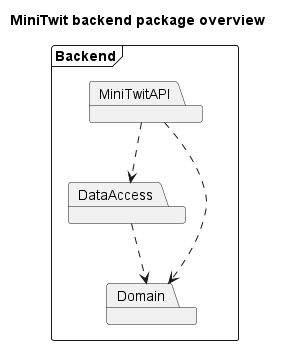

The diagram above was rendered by PlantUML. Its source (embedded in the PNG):
@startuml

title MiniTwit backend package overview

frame Backend {
    Package "DataAccess"
    Package "Domain"
    Package "MiniTwitAPI"

    MiniTwitAPI ..> DataAccess
    DataAccess ..> Domain
    MiniTwitAPI ..> Domain
}



@enduml